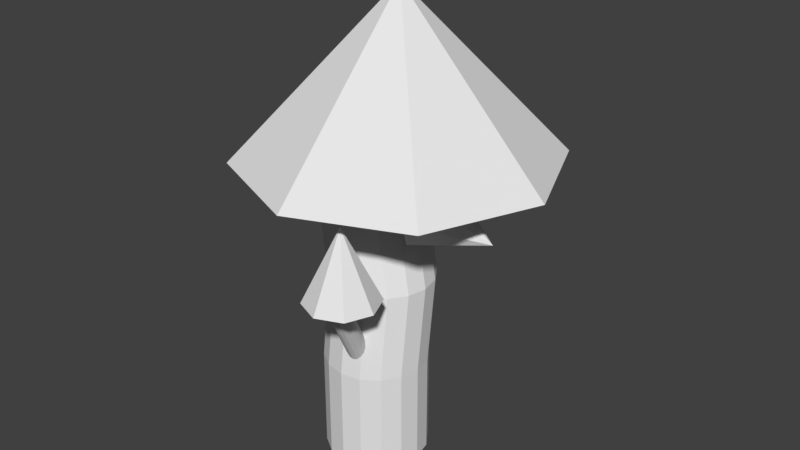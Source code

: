 # Source: Tree1.blend  (saved by Blender 2.78.0; exported with 4.5.12 LTS)
import bpy
from mathutils import Matrix  # noqa: F401  (used for matrix-valued properties, if any)

bpy.ops.wm.read_factory_settings(use_empty=True)
scene = bpy.context.scene
scene.name = 'Scene'

# ---- collections
col_collection_1 = bpy.data.collections.new('Collection 1'); scene.collection.children.link(col_collection_1)

# ---- world
world_world = bpy.data.worlds.new('World'); scene.world = world_world
world_world.color = (0.05088, 0.05088, 0.05088)
world_world.use_sun_shadow = False
world_world.sun_shadow_jitter_overblur = 0.0
world_world.cycles.sampling_method = 'MANUAL'

# ---- meshes
me_cylinder_004 = bpy.data.meshes.new('Cylinder.004')
me_cylinder_004.from_pydata([(-0.04826, 1.028, 1.333), (0.1285, 0.9243, 1.506), (-0.2841, 1.379, 1.993), (0.1126, 0.7614, 1.718), (-0.08653, 0.6349, 1.846), (-0.3141, 1.012, 1.301), (-0.3523, 0.619, 1.814), (-0.5132, 0.8858, 1.428), (-0.5291, 0.7229, 1.641)], [], [(0, 2, 1), (1, 2, 3), (3, 2, 4), (4, 2, 6), (6, 2, 8), (8, 2, 7), (7, 2, 5), (5, 2, 0), (0, 1, 3, 4, 6, 8, 7, 5)])
_uv = me_cylinder_004.uv_layers.new(name='UVMap')
_uv.uv.foreach_set('vector', [0.09727, 0.9351, 0.1477, 0.8355, 0.1289, 0.933, 0.1289, 0.933, 0.1477, 0.8355, 0.1691, 0.9351, 0.2682, 0.7183, 0.2682, 0.8323, 0.2324, 0.7203, 0.2324, 0.7203, 0.2682, 0.8323, 0.1974, 0.7396, 0.1974, 0.7396, 0.2682, 0.8323, 0.1838, 0.7649, 0.8864, 0.6967, 0.8864, 0.7943, 0.8507, 0.6924, 0.8507, 0.6924, 0.8864, 0.7943, 0.8156, 0.7127, 0.8156, 0.7127, 0.8864, 0.7943, 0.8018, 0.7458, 0.2559, 0.8692, 0.2559, 0.909, 0.2348, 0.9334, 0.205, 0.9283, 0.1838, 0.8966, 0.1838, 0.8568, 0.205, 0.8323, 0.2348, 0.8374])
me_cylinder_004.materials.append(None)
me_cylinder_004.use_remesh_preserve_volume = False
me_cylinder_004.use_remesh_preserve_attributes = False
me_cylinder_004.use_mirror_vertex_groups = False
me_cylinder_004.update()
me_cylinder_003 = bpy.data.meshes.new('Cylinder.003')
me_cylinder_003.from_pydata([(0.345, -0.4759, 1.557), (0.5927, -0.5785, 1.557), (0.6954, -0.8263, 1.557), (0.5927, -1.074, 1.557), (0.345, -1.177, 1.557), (0.345, -0.8263, 2.258), (0.09719, -1.074, 1.557), (-0.005439, -0.8263, 1.557), (0.09719, -0.5785, 1.557)], [], [(0, 5, 1), (1, 5, 2), (2, 5, 3), (3, 5, 4), (4, 5, 6), (6, 5, 7), (7, 5, 8), (8, 5, 0), (0, 1, 2, 3, 4, 6, 7, 8)])
_uv = me_cylinder_003.uv_layers.new(name='UVMap')
_uv.uv.foreach_set('vector', [0.06574, 0.824, 0.05082, 0.7183, 0.02545, 0.824, 0.02545, 0.824, 0.05082, 0.7183, 0.0, 0.8241, 0.09727, 0.7612, 0.1838, 0.8355, 0.1271, 0.7475, 0.1271, 0.7475, 0.1838, 0.8355, 0.1629, 0.7298, 0.1629, 0.7298, 0.1838, 0.8355, 0.1838, 0.7183, 0.0708, 0.9376, 0.0708, 0.8241, 0.03494, 0.926, 0.03494, 0.926, 0.0708, 0.8241, 0.0, 0.9133, 0.09727, 0.8241, 0.05082, 0.7183, 0.06574, 0.824, 0.4218, 0.8279, 0.4503, 0.8565, 0.4907, 0.8564, 0.5192, 0.8277, 0.5192, 0.7872, 0.4907, 0.7587, 0.4503, 0.7588, 0.4218, 0.7874])
me_cylinder_003.materials.append(None)
me_cylinder_003.use_remesh_preserve_volume = False
me_cylinder_003.use_remesh_preserve_attributes = False
me_cylinder_003.use_mirror_vertex_groups = False
me_cylinder_003.update()
me_cylinder_002 = bpy.data.meshes.new('Cylinder.002')
me_cylinder_002.from_pydata([(0.5043, 0.4674, 2.092), (0.4684, 0.3647, 1.847), (0.4535, 0.1169, 1.745), (0.4684, -0.1308, 1.847), (0.5043, -0.2335, 2.092), (1.198, 0.1169, 1.99), (0.5402, -0.1308, 2.337), (0.5551, 0.1169, 2.439), (0.5402, 0.3647, 2.337)], [], [(0, 5, 1), (1, 5, 2), (2, 5, 3), (3, 5, 4), (4, 5, 6), (6, 5, 7), (7, 5, 8), (8, 5, 0), (0, 1, 2, 3, 4, 6, 7, 8)])
_uv = me_cylinder_002.uv_layers.new(name='UVMap')
_uv.uv.foreach_set('vector', [0.8653, 0.5518, 0.9016, 0.6624, 0.9016, 0.5442, 0.6858, 0.8341, 0.7561, 0.9244, 0.7214, 0.8198, 0.7214, 0.8198, 0.7561, 0.9244, 0.7561, 0.8088, 0.8018, 0.819, 0.8724, 0.9106, 0.8339, 0.7992, 0.8339, 0.7992, 0.8724, 0.9106, 0.8724, 0.7943, 0.9435, 0.9075, 0.9435, 0.7943, 0.9065, 0.8965, 0.9065, 0.8965, 0.9435, 0.7943, 0.8724, 0.8846, 0.8306, 0.568, 0.9016, 0.6624, 0.8653, 0.5518, 0.5881, 0.7587, 0.5477, 0.7588, 0.5192, 0.7875, 0.5192, 0.8279, 0.5477, 0.8565, 0.5881, 0.8564, 0.6166, 0.8277, 0.6166, 0.7872])
me_cylinder_002.materials.append(None)
me_cylinder_002.use_remesh_preserve_volume = False
me_cylinder_002.use_remesh_preserve_attributes = False
me_cylinder_002.use_mirror_vertex_groups = False
me_cylinder_002.update()
me_cylinder_001 = bpy.data.meshes.new('Cylinder.001')
me_cylinder_001.from_pydata([(-1.003, 1.333, 2.436), (-1.447, 0.2606, 2.436), (-1.003, -0.8115, 2.436), (0.06947, 0.2606, 4.014), (0.06947, -1.256, 2.436), (1.142, -0.8115, 2.436), (1.586, 0.2606, 2.436), (1.142, 1.333, 2.436), (0.06947, 1.777, 2.436)], [], [(8, 7, 6, 5, 4, 2, 1, 0), (0, 3, 8), (1, 3, 0), (2, 3, 1), (4, 3, 2), (5, 3, 4), (6, 3, 5), (7, 3, 6), (8, 3, 7)])
_uv = me_cylinder_001.uv_layers.new(name='UVMap')
_uv.uv.foreach_set('vector', [0.0, 0.2996, 0.1235, 0.4232, 0.2982, 0.4228, 0.4218, 0.2987, 0.4218, 0.1236, 0.2982, 0.0, 0.1235, 0.0003715, 3.602e-08, 0.1245, 0.6595, 0.4481, 0.4218, 0.6494, 0.6593, 0.5845, 0.1338, 0.5102, 0.2691, 0.7183, 0.2691, 0.4232, 0.0, 0.6033, 0.2691, 0.7183, 0.1338, 0.5102, 0.4563, 0.09277, 0.6858, 0.1963, 0.6002, 0.0, 0.4218, 0.2625, 0.6858, 0.1963, 0.4563, 0.09277, 0.5168, 0.4097, 0.6858, 0.1963, 0.4218, 0.2625, 0.6858, 0.4481, 0.6858, 0.1963, 0.5168, 0.4097, 0.6593, 0.5845, 0.4218, 0.6494, 0.6595, 0.7587])
me_cylinder_001.materials.append(None)
me_cylinder_001.use_remesh_preserve_volume = False
me_cylinder_001.use_remesh_preserve_attributes = False
me_cylinder_001.use_mirror_vertex_groups = False
me_cylinder_001.update()
me_cylinder = bpy.data.meshes.new('Cylinder')
me_cylinder.from_pydata([(6.24e-08, 0.5, -0.5), (6.24e-08, 0.5, 0.5), (0.1913, 0.4619, -0.5), (0.1913, 0.4619, 0.5), (0.3536, 0.3536, -0.5), (0.3536, 0.3536, 0.5), (0.4619, 0.1913, -0.5), (0.4619, 0.1913, 0.5), (0.5, -3.303e-08, -0.5), (0.5, -3.303e-08, 0.5), (0.4619, -0.1913, -0.5), (0.4619, -0.1913, 0.5), (0.3536, -0.3536, -0.5), (0.3536, -0.3536, 0.5), (0.1913, -0.4619, -0.5), (0.1913, -0.4619, 0.5), (1.379e-07, -0.5, -0.5), (1.379e-07, -0.5, 0.5), (-0.1913, -0.4619, -0.5), (-0.1913, -0.4619, 0.5), (-0.3536, -0.3536, -0.5), (-0.3536, -0.3536, 0.5), (-0.4619, -0.1913, -0.5), (-0.4619, -0.1913, 0.5), (-0.5, -5.213e-09, -0.5), (-0.5, -5.213e-09, 0.5), (-0.4619, 0.1913, -0.5), (-0.4619, 0.1913, 0.5), (-0.3536, 0.3536, -0.5), (-0.3536, 0.3536, 0.5), (-0.1913, 0.4619, -0.5), (-0.1913, 0.4619, 0.5), (0.1913, 0.5632, 1.316), (9.418e-08, 0.6012, 1.316), (0.3536, 0.4548, 1.316), (0.4619, 0.2926, 1.316), (0.5, 0.1012, 1.316), (0.4619, -0.09011, 1.316), (0.3536, -0.2523, 1.316), (0.1913, -0.3607, 1.316), (1.697e-07, -0.3988, 1.316), (-0.1913, -0.3607, 1.316), (-0.3536, -0.2523, 1.316), (-0.4619, -0.09011, 1.316), (-0.5, 0.1012, 1.316), (-0.4619, 0.2926, 1.316), (-0.3536, 0.4548, 1.316), (-0.1913, 0.5632, 1.316), (-0.0663, 0.6781, 2.208), (-0.2576, 0.7162, 2.208), (0.09591, 0.5698, 2.208), (0.2043, 0.4075, 2.208), (0.2424, 0.2162, 2.208), (0.2043, 0.02486, 2.208), (0.09591, -0.1374, 2.208), (-0.0663, -0.2457, 2.208), (-0.2576, -0.2838, 2.208), (-0.449, -0.2457, 2.208), (-0.6112, -0.1374, 2.208), (-0.7196, 0.02486, 2.208), (-0.7576, 0.2162, 2.208), (-0.7196, 0.4075, 2.208), (-0.6112, 0.5698, 2.208), (-0.449, 0.6781, 2.208), (-0.1072, 0.5794, 2.999), (-0.2576, 0.6093, 2.999), (0.0203, 0.4941, 2.999), (0.1055, 0.3666, 2.999), (0.1354, 0.2162, 2.999), (0.1055, 0.06578, 2.999), (0.0203, -0.06175, 2.999), (-0.1072, -0.147, 2.999), (-0.2576, -0.1769, 2.999), (-0.4081, -0.147, 2.999), (-0.5356, -0.06175, 2.999), (-0.6208, 0.06578, 2.999), (-0.6507, 0.2162, 2.999), (-0.6208, 0.3666, 2.999), (-0.5356, 0.4941, 2.999), (-0.4081, 0.5794, 2.999), (0.2532, -0.8444, 1.547), (0.288, -0.8545, 1.532), (0.227, -0.8229, 1.566), (0.2135, -0.7932, 1.587), (0.2147, -0.7597, 1.608), (0.2305, -0.7277, 1.623), (0.2584, -0.702, 1.632), (0.2941, -0.6864, 1.633), (0.3323, -0.6834, 1.626), (0.3672, -0.6935, 1.612), (0.3934, -0.715, 1.592), (0.4069, -0.7447, 1.571), (0.4056, -0.7781, 1.551), (0.3899, -0.8102, 1.535), (0.362, -0.8359, 1.526), (0.3263, -0.8515, 1.525), (-0.2456, 0.9092, 1.525), (-0.2814, 0.8937, 1.526), (-0.3092, 0.8679, 1.535), (-0.325, 0.8359, 1.551), (-0.3262, 0.8025, 1.571), (-0.3127, 0.7727, 1.592), (-0.2866, 0.7512, 1.612), (-0.2517, 0.7412, 1.626), (-0.2135, 0.7442, 1.633), (-0.1777, 0.7597, 1.632), (-0.1498, 0.7854, 1.623), (-0.1341, 0.8175, 1.608), (-0.1329, 0.8509, 1.587), (-0.1464, 0.8806, 1.566), (-0.2074, 0.9122, 1.532), (-0.1725, 0.9022, 1.547), (0.01117, 0.495, 0.6606), (-0.1366, 0.8735, 1.281), (0.04601, 0.4849, 0.675), (-0.1018, 0.8634, 1.296), (0.07217, 0.4634, 0.6943), (-0.07561, 0.8419, 1.315), (0.08567, 0.4337, 0.7157), (-0.06211, 0.8122, 1.337), (0.08446, 0.4002, 0.7357), (-0.06333, 0.7787, 1.357), (0.06871, 0.3682, 0.7515), (-0.07908, 0.7467, 1.372), (0.04082, 0.3425, 0.7606), (-0.107, 0.721, 1.381), (0.005051, 0.3269, 0.7615), (-0.1427, 0.7054, 1.382), (-0.03317, 0.3239, 0.7543), (-0.181, 0.7024, 1.375), (-0.06801, 0.334, 0.7399), (-0.2158, 0.7125, 1.361), (-0.09417, 0.3555, 0.7205), (-0.242, 0.734, 1.341), (-0.1077, 0.3852, 0.6992), (-0.2555, 0.7637, 1.32), (-0.1065, 0.4187, 0.6791), (-0.2542, 0.7972, 1.3), (-0.09071, 0.4507, 0.6633), (-0.2385, 0.8292, 1.284), (-0.06282, 0.4764, 0.6542), (-0.2106, 0.8549, 1.275), (-0.02705, 0.492, 0.6533), (-0.1748, 0.8705, 1.274), (0.06943, -0.4373, 0.6606), (0.2173, -0.8157, 1.281), (0.03459, -0.4272, 0.675), (0.1824, -0.8057, 1.296), (0.00842, -0.4057, 0.6943), (0.1563, -0.7842, 1.315), (-0.005085, -0.376, 0.7157), (0.1428, -0.7544, 1.337), (-0.003874, -0.3425, 0.7357), (0.144, -0.721, 1.357), (0.01187, -0.3105, 0.7515), (0.1597, -0.689, 1.372), (0.03975, -0.2848, 0.7606), (0.1876, -0.6632, 1.381), (0.07552, -0.2692, 0.7615), (0.2234, -0.6477, 1.382), (0.1137, -0.2662, 0.7543), (0.2616, -0.6447, 1.375), (0.1486, -0.2763, 0.7399), (0.2964, -0.6547, 1.361), (0.1747, -0.2978, 0.7205), (0.3226, -0.6762, 1.341), (0.1883, -0.3275, 0.6992), (0.3361, -0.706, 1.32), (0.187, -0.3609, 0.6791), (0.3349, -0.7394, 1.3), (0.1713, -0.393, 0.6633), (0.3191, -0.7714, 1.284), (0.1434, -0.4187, 0.6542), (0.2913, -0.7972, 1.275), (0.1076, -0.4343, 0.6533), (0.2555, -0.8127, 1.274), (0.555, -0.02502, 2.161), (0.5402, -0.03505, 2.127), (0.5747, -0.003493, 2.187), (0.5962, 0.02625, 2.2), (0.6163, 0.05967, 2.199), (0.6319, 0.0917, 2.183), (0.6406, 0.1175, 2.155), (0.6411, 0.133, 2.119), (0.6333, 0.136, 2.081), (0.6185, 0.126, 2.046), (0.5988, 0.1044, 2.021), (0.5773, 0.0747, 2.007), (0.5572, 0.04127, 2.009), (0.5417, 0.009245, 2.025), (0.5329, -0.01651, 2.053), (0.5324, -0.03206, 2.088), (-0.3288, 0.3822, 2.356), (0.2901, 0.003688, 2.2), (-0.314, 0.3922, 2.391), (0.305, 0.01372, 2.235), (-0.2943, 0.4137, 2.417), (0.3247, 0.03524, 2.261), (-0.2728, 0.4434, 2.43), (0.3462, 0.06498, 2.274), (-0.2527, 0.4769, 2.428), (0.3662, 0.09841, 2.273), (-0.2372, 0.5089, 2.412), (0.3818, 0.1304, 2.257), (-0.2285, 0.5347, 2.384), (0.3905, 0.1562, 2.229), (-0.2279, 0.5502, 2.349), (0.391, 0.1717, 2.193), (-0.2357, 0.5532, 2.311), (0.3833, 0.1747, 2.155), (-0.2505, 0.5432, 2.276), (0.3684, 0.1647, 2.12), (-0.2702, 0.5216, 2.25), (0.3488, 0.1432, 2.094), (-0.2917, 0.4919, 2.237), (0.3273, 0.1134, 2.081), (-0.3118, 0.4585, 2.238), (0.3072, 0.08001, 2.083), (-0.3274, 0.4264, 2.254), (0.2916, 0.04798, 2.099), (-0.3361, 0.4007, 2.282), (0.2829, 0.02223, 2.127), (-0.3366, 0.3851, 2.318), (0.2824, 0.006677, 2.162)], [], [(0, 1, 3, 2), (2, 3, 5, 4), (4, 5, 7, 6), (6, 7, 9, 8), (8, 9, 11, 10), (10, 11, 13, 12), (12, 13, 15, 14), (14, 15, 17, 16), (16, 17, 19, 18), (18, 19, 21, 20), (20, 21, 23, 22), (22, 23, 25, 24), (24, 25, 27, 26), (26, 27, 29, 28), (25, 23, 43, 44), (28, 29, 31, 30), (30, 31, 1, 0), (0, 2, 4, 6, 8, 10, 12, 14, 16, 18, 20, 22, 24, 26, 28, 30), (35, 34, 50, 51), (11, 9, 36, 37), (21, 19, 41, 42), (31, 29, 46, 47), (7, 5, 34, 35), (17, 15, 39, 40), (3, 1, 33, 32), (27, 25, 44, 45), (13, 11, 37, 38), (23, 21, 42, 43), (1, 31, 47, 33), (9, 7, 35, 36), (19, 17, 40, 41), (29, 27, 45, 46), (5, 3, 32, 34), (15, 13, 38, 39), (56, 55, 71, 72), (43, 42, 58, 59), (36, 35, 51, 52), (44, 43, 59, 60), (37, 36, 52, 53), (45, 44, 60, 61), (38, 37, 53, 54), (46, 45, 61, 62), (39, 38, 54, 55), (47, 46, 62, 63), (40, 39, 55, 56), (32, 33, 49, 48), (33, 47, 63, 49), (41, 40, 56, 57), (34, 32, 48, 50), (42, 41, 57, 58), (64, 65, 79, 78, 77, 76, 75, 74, 73, 72, 71, 70, 69, 68, 67, 66), (48, 49, 65, 64), (49, 63, 79, 65), (57, 56, 72, 73), (50, 48, 64, 66), (58, 57, 73, 74), (51, 50, 66, 67), (59, 58, 74, 75), (52, 51, 67, 68), (60, 59, 75, 76), (53, 52, 68, 69), (61, 60, 76, 77), (54, 53, 69, 70), (62, 61, 77, 78), (55, 54, 70, 71), (63, 62, 78, 79), (151, 149, 82, 83), (161, 159, 87, 88), (129, 127, 104, 103), (119, 117, 109, 108), (143, 141, 97, 96), (133, 131, 102, 101), (123, 121, 107, 106), (137, 135, 100, 99), (127, 125, 105, 104), (117, 115, 111, 109), (141, 139, 98, 97), (131, 129, 103, 102), (121, 119, 108, 107), (113, 143, 96, 110), (135, 133, 101, 100), (125, 123, 106, 105), (139, 137, 99, 98), (111, 110, 96, 97, 98, 99, 100, 101, 102, 103, 104, 105, 106, 107, 108, 109), (112, 113, 115, 114), (114, 115, 117, 116), (116, 117, 119, 118), (118, 119, 121, 120), (120, 121, 123, 122), (122, 123, 125, 124), (124, 125, 127, 126), (126, 127, 129, 128), (128, 129, 131, 130), (130, 131, 133, 132), (132, 133, 135, 134), (134, 135, 137, 136), (136, 137, 139, 138), (138, 139, 141, 140), (115, 113, 110, 111), (140, 141, 143, 142), (142, 143, 113, 112), (112, 114, 116, 118, 120, 122, 124, 126, 128, 130, 132, 134, 136, 138, 140, 142), (175, 173, 94, 95), (165, 163, 89, 90), (155, 153, 84, 85), (169, 167, 91, 92), (159, 157, 86, 87), (149, 147, 80, 82), (173, 171, 93, 94), (163, 161, 88, 89), (153, 151, 83, 84), (145, 175, 95, 81), (167, 165, 90, 91), (157, 155, 85, 86), (171, 169, 92, 93), (80, 81, 95, 94, 93, 92, 91, 90, 89, 88, 87, 86, 85, 84, 83, 82), (144, 145, 147, 146), (146, 147, 149, 148), (148, 149, 151, 150), (150, 151, 153, 152), (152, 153, 155, 154), (154, 155, 157, 156), (156, 157, 159, 158), (158, 159, 161, 160), (160, 161, 163, 162), (162, 163, 165, 164), (164, 165, 167, 166), (166, 167, 169, 168), (168, 169, 171, 170), (170, 171, 173, 172), (147, 145, 81, 80), (172, 173, 175, 174), (174, 175, 145, 144), (199, 197, 178, 179), (209, 207, 183, 184), (223, 221, 190, 191), (213, 211, 185, 186), (203, 201, 180, 181), (217, 215, 187, 188), (207, 205, 182, 183), (197, 195, 176, 178), (221, 219, 189, 190), (211, 209, 184, 185), (201, 199, 179, 180), (193, 223, 191, 177), (215, 213, 186, 187), (205, 203, 181, 182), (219, 217, 188, 189), (176, 177, 191, 190, 189, 188, 187, 186, 185, 184, 183, 182, 181, 180, 179, 178), (192, 193, 195, 194), (194, 195, 197, 196), (196, 197, 199, 198), (198, 199, 201, 200), (200, 201, 203, 202), (202, 203, 205, 204), (204, 205, 207, 206), (206, 207, 209, 208), (208, 209, 211, 210), (210, 211, 213, 212), (212, 213, 215, 214), (214, 215, 217, 216), (216, 217, 219, 218), (218, 219, 221, 220), (195, 193, 177, 176), (220, 221, 223, 222), (222, 223, 193, 192)])
_uv = me_cylinder.uv_layers.new(name='UVMap')
_uv.uv.foreach_set('vector', [0.3095, 0.4234, 0.3036, 0.5741, 0.2819, 0.574, 0.2879, 0.4232, 0.986, 0.009061, 0.9737, 0.1594, 0.9569, 0.1591, 0.9692, 0.008774, 0.9692, 0.008774, 0.9569, 0.1591, 0.9321, 0.1578, 0.9444, 0.007468, 0.9444, 0.007468, 0.9321, 0.1578, 0.9032, 0.1557, 0.9155, 0.005342, 0.9155, 0.005342, 0.9032, 0.1557, 0.8745, 0.153, 0.8868, 0.002719, 0.8868, 0.002719, 0.8745, 0.153, 0.8504, 0.1503, 0.8627, 0.0, 0.7125, 0.5442, 0.6954, 0.3942, 0.7142, 0.3921, 0.7313, 0.5421, 0.7313, 0.5421, 0.7142, 0.3921, 0.7401, 0.3892, 0.7572, 0.5392, 0.7572, 0.5392, 0.7401, 0.3892, 0.7693, 0.3859, 0.7864, 0.5359, 0.7864, 0.5359, 0.7693, 0.3859, 0.7973, 0.3827, 0.8143, 0.5327, 0.8143, 0.5327, 0.7973, 0.3827, 0.8197, 0.3801, 0.8368, 0.5301, 0.8368, 0.5301, 0.8197, 0.3801, 0.8333, 0.3784, 0.8504, 0.5284, 0.4133, 0.4283, 0.4074, 0.5791, 0.3874, 0.5775, 0.3933, 0.4268, 0.3933, 0.4268, 0.3874, 0.5775, 0.3606, 0.5761, 0.3666, 0.4253, 0.8333, 0.3784, 0.8197, 0.3801, 0.8101, 0.2571, 0.8237, 0.2555, 0.3666, 0.4253, 0.3606, 0.5761, 0.3312, 0.5749, 0.3372, 0.4241, 0.3372, 0.4241, 0.3312, 0.5749, 0.3036, 0.5741, 0.3095, 0.4234, 0.7726, 0.6921, 0.7438, 0.6924, 0.7172, 0.6813, 0.6968, 0.6607, 0.6858, 0.6336, 0.6858, 0.6042, 0.6968, 0.5769, 0.7172, 0.5559, 0.7438, 0.5444, 0.7726, 0.5442, 0.7992, 0.5552, 0.8196, 0.5758, 0.8306, 0.6029, 0.8306, 0.6323, 0.8196, 0.6596, 0.7992, 0.6806, 0.9373, 0.2817, 0.9621, 0.283, 0.9692, 0.4169, 0.9444, 0.4156, 0.8745, 0.153, 0.9032, 0.1557, 0.9084, 0.2796, 0.8797, 0.277, 0.7973, 0.3827, 0.7693, 0.3859, 0.7597, 0.2629, 0.7876, 0.2597, 0.3312, 0.5749, 0.3606, 0.5761, 0.3478, 0.6984, 0.3184, 0.6972, 0.9321, 0.1578, 0.9569, 0.1591, 0.9621, 0.283, 0.9373, 0.2817, 0.7401, 0.3892, 0.7142, 0.3921, 0.7046, 0.2691, 0.7305, 0.2662, 0.2819, 0.574, 0.3036, 0.5741, 0.2907, 0.6964, 0.2691, 0.6963, 0.3874, 0.5775, 0.4074, 0.5791, 0.3945, 0.7014, 0.3745, 0.6998, 0.8504, 0.1503, 0.8745, 0.153, 0.8797, 0.277, 0.8556, 0.2743, 0.8197, 0.3801, 0.7973, 0.3827, 0.7876, 0.2597, 0.8101, 0.2571, 0.3036, 0.5741, 0.3312, 0.5749, 0.3184, 0.6972, 0.2907, 0.6964, 0.9032, 0.1557, 0.9321, 0.1578, 0.9373, 0.2817, 0.9084, 0.2796, 0.7693, 0.3859, 0.7401, 0.3892, 0.7305, 0.2662, 0.7597, 0.2629, 0.3606, 0.5761, 0.3874, 0.5775, 0.3745, 0.6998, 0.3478, 0.6984, 0.9569, 0.1591, 0.9737, 0.1594, 0.9789, 0.2833, 0.9621, 0.283, 0.7142, 0.3921, 0.6954, 0.3942, 0.6858, 0.2712, 0.7046, 0.2691, 0.7572, 0.1276, 0.7313, 0.1305, 0.7279, 0.01075, 0.7483, 0.008471, 0.8101, 0.2571, 0.7876, 0.2597, 0.8143, 0.1211, 0.8368, 0.1185, 0.9084, 0.2796, 0.9373, 0.2817, 0.9444, 0.4156, 0.9155, 0.4135, 0.8237, 0.2555, 0.8101, 0.2571, 0.8368, 0.1185, 0.8504, 0.1168, 0.8797, 0.277, 0.9084, 0.2796, 0.9155, 0.4135, 0.8868, 0.4109, 0.3745, 0.6998, 0.3945, 0.7014, 0.4133, 0.8356, 0.3933, 0.8341, 0.8556, 0.2743, 0.8797, 0.277, 0.8868, 0.4109, 0.8627, 0.4081, 0.3478, 0.6984, 0.3745, 0.6998, 0.3933, 0.8341, 0.3666, 0.8327, 0.7046, 0.2691, 0.6858, 0.2712, 0.7125, 0.1326, 0.7313, 0.1305, 0.3184, 0.6972, 0.3478, 0.6984, 0.3666, 0.8327, 0.3372, 0.8315, 0.7305, 0.2662, 0.7046, 0.2691, 0.7313, 0.1305, 0.7572, 0.1276, 0.2691, 0.6963, 0.2907, 0.6964, 0.3095, 0.8307, 0.2879, 0.8305, 0.2907, 0.6964, 0.3184, 0.6972, 0.3372, 0.8315, 0.3095, 0.8307, 0.7597, 0.2629, 0.7305, 0.2662, 0.7572, 0.1276, 0.7864, 0.1243, 0.9621, 0.283, 0.9789, 0.2833, 0.986, 0.4172, 0.9692, 0.4169, 0.7876, 0.2597, 0.7597, 0.2629, 0.7864, 0.1243, 0.8143, 0.1211, 0.7109, 0.8, 0.6946, 0.7836, 0.6858, 0.7622, 0.6858, 0.7391, 0.6946, 0.7177, 0.7109, 0.7013, 0.7323, 0.6924, 0.7553, 0.6924, 0.7767, 0.7012, 0.793, 0.7176, 0.8018, 0.739, 0.8018, 0.7621, 0.793, 0.7835, 0.7767, 0.7999, 0.7553, 0.8088, 0.7323, 0.8088, 0.2879, 0.8305, 0.3095, 0.8307, 0.3133, 0.9507, 0.2962, 0.9505, 0.3095, 0.8307, 0.3372, 0.8315, 0.335, 0.9513, 0.3133, 0.9507, 0.7864, 0.1243, 0.7572, 0.1276, 0.7483, 0.008471, 0.7712, 0.005871, 0.9692, 0.4169, 0.986, 0.4172, 0.9615, 0.5345, 0.9483, 0.5343, 0.8143, 0.1211, 0.7864, 0.1243, 0.7712, 0.005871, 0.7932, 0.003348, 0.9444, 0.4156, 0.9692, 0.4169, 0.9483, 0.5343, 0.9288, 0.5333, 0.8368, 0.1185, 0.8143, 0.1211, 0.7932, 0.003348, 0.8108, 0.001286, 0.9155, 0.4135, 0.9444, 0.4156, 0.9288, 0.5333, 0.9061, 0.5316, 0.8504, 0.1168, 0.8368, 0.1185, 0.8108, 0.001286, 0.8215, 0.0, 0.8868, 0.4109, 0.9155, 0.4135, 0.9061, 0.5316, 0.8835, 0.5295, 0.3933, 0.8341, 0.4133, 0.8356, 0.3948, 0.9546, 0.3791, 0.9534, 0.8627, 0.4081, 0.8868, 0.4109, 0.8835, 0.5295, 0.8646, 0.5274, 0.3666, 0.8327, 0.3933, 0.8341, 0.3791, 0.9534, 0.3581, 0.9522, 0.7313, 0.1305, 0.7125, 0.1326, 0.7131, 0.01237, 0.7279, 0.01075, 0.3372, 0.8315, 0.3666, 0.8327, 0.3581, 0.9522, 0.335, 0.9513, 0.4469, 0.8961, 0.4427, 0.898, 0.4449, 0.8584, 0.4491, 0.8565, 0.9617, 0.5834, 0.9566, 0.5822, 0.964, 0.5442, 0.9691, 0.5454, 0.9882, 0.6483, 0.9936, 0.6475, 0.9958, 0.6871, 0.9904, 0.688, 0.7659, 0.8455, 0.7604, 0.8465, 0.7714, 0.8103, 0.7769, 0.8093, 0.9521, 0.8867, 0.9579, 0.8865, 0.9662, 0.9235, 0.9604, 0.9238, 0.9769, 0.6471, 0.9823, 0.6482, 0.9845, 0.6879, 0.979, 0.6868, 0.7771, 0.8451, 0.7718, 0.845, 0.7828, 0.8088, 0.7881, 0.8089, 0.4133, 0.4246, 0.418, 0.4232, 0.418, 0.4432, 0.4133, 0.4445, 0.9936, 0.6475, 0.9978, 0.6458, 1.0, 0.6854, 0.9958, 0.6871, 0.7604, 0.8465, 0.7561, 0.8478, 0.7671, 0.8116, 0.7714, 0.8103, 0.9579, 0.8865, 0.9636, 0.8875, 0.9719, 0.9246, 0.9662, 0.9235, 0.9823, 0.6482, 0.9882, 0.6483, 0.9904, 0.688, 0.9845, 0.6879, 0.7718, 0.845, 0.7659, 0.8455, 0.7769, 0.8093, 0.7828, 0.8088, 0.947, 0.8882, 0.9521, 0.8867, 0.9604, 0.9238, 0.9553, 0.9253, 0.9727, 0.6453, 0.9769, 0.6471, 0.979, 0.6868, 0.9749, 0.6849, 0.781, 0.8457, 0.7771, 0.8451, 0.7881, 0.8089, 0.792, 0.8095, 0.9636, 0.8875, 0.9683, 0.8897, 0.9766, 0.9268, 0.9719, 0.9246, 0.8357, 0.6897, 0.8324, 0.6856, 0.8306, 0.6801, 0.8306, 0.6742, 0.8324, 0.6688, 0.8357, 0.6646, 0.84, 0.6624, 0.8446, 0.6624, 0.8489, 0.6646, 0.8522, 0.6688, 0.854, 0.6742, 0.854, 0.6801, 0.8522, 0.6856, 0.8489, 0.6897, 0.8446, 0.692, 0.84, 0.692, 0.9523, 0.7961, 0.947, 0.8882, 0.9435, 0.8907, 0.9488, 0.7986, 0.7671, 0.9563, 0.7561, 0.8478, 0.7604, 0.8465, 0.7714, 0.955, 0.7714, 0.955, 0.7604, 0.8465, 0.7659, 0.8455, 0.7769, 0.954, 0.7769, 0.954, 0.7659, 0.8455, 0.7718, 0.845, 0.7828, 0.9535, 0.7828, 0.9535, 0.7718, 0.845, 0.7771, 0.8451, 0.7881, 0.9536, 0.7881, 0.9536, 0.7771, 0.8451, 0.781, 0.8457, 0.792, 0.9542, 1.0, 0.5447, 0.9978, 0.6458, 0.9936, 0.6475, 0.9958, 0.5464, 0.9958, 0.5464, 0.9936, 0.6475, 0.9882, 0.6483, 0.9904, 0.5472, 0.9904, 0.5472, 0.9882, 0.6483, 0.9823, 0.6482, 0.9845, 0.5471, 0.9845, 0.5471, 0.9823, 0.6482, 0.9769, 0.6471, 0.979, 0.546, 0.979, 0.546, 0.9769, 0.6471, 0.9727, 0.6453, 0.9749, 0.5442, 0.9766, 0.8006, 0.9713, 0.8927, 0.9683, 0.8897, 0.9736, 0.7976, 0.9736, 0.7976, 0.9683, 0.8897, 0.9636, 0.8875, 0.9689, 0.7954, 0.9689, 0.7954, 0.9636, 0.8875, 0.9579, 0.8865, 0.9632, 0.7943, 0.9435, 0.8907, 0.947, 0.8882, 0.9553, 0.9253, 0.9518, 0.9278, 0.9632, 0.7943, 0.9579, 0.8865, 0.9521, 0.8867, 0.9574, 0.7946, 0.9574, 0.7946, 0.9521, 0.8867, 0.947, 0.8882, 0.9523, 0.7961, 0.8557, 0.6679, 0.8588, 0.6641, 0.8628, 0.6624, 0.8672, 0.6629, 0.8712, 0.6655, 0.8743, 0.67, 0.876, 0.6756, 0.876, 0.6815, 0.8743, 0.6867, 0.8712, 0.6905, 0.8672, 0.6922, 0.8628, 0.6917, 0.8588, 0.6891, 0.8557, 0.6846, 0.854, 0.679, 0.854, 0.6731, 0.4259, 0.8983, 0.4218, 0.8966, 0.424, 0.8569, 0.4281, 0.8587, 0.6374, 0.8704, 0.6416, 0.8715, 0.6527, 0.9087, 0.6485, 0.9076, 0.945, 0.5833, 0.9404, 0.5854, 0.9478, 0.5474, 0.9525, 0.5453, 0.6261, 0.869, 0.632, 0.8696, 0.6431, 0.9067, 0.6372, 0.9062, 0.9566, 0.5822, 0.9507, 0.5821, 0.9581, 0.5442, 0.964, 0.5442, 0.4427, 0.898, 0.4373, 0.8991, 0.4395, 0.8595, 0.4449, 0.8584, 0.6166, 0.8691, 0.6207, 0.8688, 0.6318, 0.906, 0.6277, 0.9062, 0.9653, 0.5855, 0.9617, 0.5834, 0.9691, 0.5454, 0.9727, 0.5476, 0.9404, 0.5854, 0.9375, 0.5882, 0.9449, 0.5502, 0.9478, 0.5474, 0.4314, 0.8992, 0.4259, 0.8983, 0.4281, 0.8587, 0.4336, 0.8596, 0.632, 0.8696, 0.6374, 0.8704, 0.6485, 0.9076, 0.6431, 0.9067, 0.9507, 0.5821, 0.945, 0.5833, 0.9525, 0.5453, 0.9581, 0.5442, 0.6207, 0.8688, 0.6261, 0.869, 0.6372, 0.9062, 0.6318, 0.906, 0.6652, 0.7108, 0.6615, 0.7065, 0.6595, 0.701, 0.6595, 0.6952, 0.6615, 0.6898, 0.6652, 0.6857, 0.67, 0.6836, 0.6752, 0.6837, 0.68, 0.6861, 0.6836, 0.6904, 0.6856, 0.6958, 0.6856, 0.7017, 0.6836, 0.7071, 0.68, 0.7112, 0.6752, 0.7133, 0.67, 0.7132, 0.4336, 1.0, 0.4314, 0.8992, 0.4373, 0.8991, 0.4395, 0.9999, 0.4395, 0.9999, 0.4373, 0.8991, 0.4427, 0.898, 0.4449, 0.9988, 0.4449, 0.9988, 0.4427, 0.898, 0.4469, 0.8961, 0.4491, 0.9969, 0.9449, 0.6842, 0.9375, 0.5882, 0.9404, 0.5854, 0.9478, 0.6814, 0.9478, 0.6814, 0.9404, 0.5854, 0.945, 0.5833, 0.9525, 0.6793, 0.9525, 0.6793, 0.945, 0.5833, 0.9507, 0.5821, 0.9581, 0.6782, 0.9581, 0.6782, 0.9507, 0.5821, 0.9566, 0.5822, 0.964, 0.6782, 0.964, 0.6782, 0.9566, 0.5822, 0.9617, 0.5834, 0.9691, 0.6794, 0.9691, 0.6794, 0.9617, 0.5834, 0.9653, 0.5855, 0.9727, 0.6816, 0.6527, 0.7613, 0.6416, 0.8715, 0.6374, 0.8704, 0.6485, 0.7603, 0.6485, 0.7603, 0.6374, 0.8704, 0.632, 0.8696, 0.6431, 0.7594, 0.6431, 0.7594, 0.632, 0.8696, 0.6261, 0.869, 0.6372, 0.7588, 0.6372, 0.7588, 0.6261, 0.869, 0.6207, 0.8688, 0.6318, 0.7587, 0.6318, 0.7587, 0.6207, 0.8688, 0.6166, 0.8691, 0.6277, 0.7589, 0.4373, 0.8991, 0.4314, 0.8992, 0.4336, 0.8596, 0.4395, 0.8595, 0.424, 0.9974, 0.4218, 0.8966, 0.4259, 0.8983, 0.4281, 0.9991, 0.4281, 0.9991, 0.4259, 0.8983, 0.4314, 0.8992, 0.4336, 1.0, 0.9115, 0.5822, 0.9059, 0.5829, 0.9169, 0.5457, 0.9224, 0.5449, 0.6704, 0.6527, 0.6762, 0.6515, 0.6762, 0.6824, 0.6704, 0.6836, 0.6752, 0.5567, 0.6806, 0.5576, 0.6815, 0.597, 0.6761, 0.5962, 0.6595, 0.6492, 0.6646, 0.6519, 0.6646, 0.6828, 0.6595, 0.6801, 0.9226, 0.5814, 0.9173, 0.5816, 0.9283, 0.5444, 0.9336, 0.5442, 0.6622, 0.8711, 0.6681, 0.8715, 0.6803, 0.9093, 0.6744, 0.9089, 0.6762, 0.6515, 0.6809, 0.6484, 0.6809, 0.6793, 0.6762, 0.6824, 0.6595, 0.5576, 0.6638, 0.5567, 0.6647, 0.5962, 0.6604, 0.597, 0.6806, 0.5576, 0.6846, 0.5588, 0.6855, 0.5983, 0.6815, 0.597, 0.6646, 0.6519, 0.6704, 0.6527, 0.6704, 0.6836, 0.6646, 0.6828, 0.9173, 0.5816, 0.9115, 0.5822, 0.9224, 0.5449, 0.9283, 0.5444, 0.6694, 0.5564, 0.6752, 0.5567, 0.6761, 0.5962, 0.6702, 0.5959, 0.6681, 0.8715, 0.6735, 0.8719, 0.6857, 0.9097, 0.6803, 0.9093, 0.9265, 0.5816, 0.9226, 0.5814, 0.9336, 0.5442, 0.9375, 0.5443, 0.6568, 0.8707, 0.6622, 0.8711, 0.6744, 0.9089, 0.669, 0.9085, 0.6649, 0.7404, 0.6614, 0.7361, 0.6595, 0.7306, 0.6595, 0.7247, 0.6614, 0.7194, 0.6649, 0.7154, 0.6695, 0.7133, 0.6744, 0.7135, 0.679, 0.7159, 0.6824, 0.7202, 0.6843, 0.7257, 0.6843, 0.7316, 0.6824, 0.737, 0.679, 0.741, 0.6744, 0.7431, 0.6695, 0.7429, 0.6742, 0.4481, 0.6694, 0.5564, 0.6638, 0.5567, 0.6687, 0.4484, 0.9125, 0.6944, 0.9016, 0.5839, 0.9059, 0.5829, 0.9169, 0.6935, 0.9169, 0.6935, 0.9059, 0.5829, 0.9115, 0.5822, 0.9224, 0.6927, 0.9224, 0.6927, 0.9115, 0.5822, 0.9173, 0.5816, 0.9283, 0.6922, 0.9283, 0.6922, 0.9173, 0.5816, 0.9226, 0.5814, 0.9336, 0.692, 0.9336, 0.692, 0.9226, 0.5814, 0.9265, 0.5816, 0.9375, 0.6922, 0.0708, 0.8866, 0.0708, 0.8249, 0.07666, 0.8254, 0.07666, 0.8872, 0.07666, 0.8872, 0.07666, 0.8254, 0.08232, 0.8241, 0.08232, 0.8858, 0.6728, 0.5991, 0.6704, 0.6527, 0.6646, 0.6519, 0.667, 0.5983, 0.6857, 0.7605, 0.6777, 0.8722, 0.6735, 0.8719, 0.6815, 0.7602, 0.6815, 0.7602, 0.6735, 0.8719, 0.6681, 0.8715, 0.6761, 0.7598, 0.6761, 0.7598, 0.6681, 0.8715, 0.6622, 0.8711, 0.6702, 0.7594, 0.6702, 0.7594, 0.6622, 0.8711, 0.6568, 0.8707, 0.6648, 0.759, 0.6648, 0.759, 0.6568, 0.8707, 0.6527, 0.8704, 0.6606, 0.7587, 0.6638, 0.5567, 0.6694, 0.5564, 0.6702, 0.5959, 0.6647, 0.5962, 0.6855, 0.4493, 0.6806, 0.5576, 0.6752, 0.5567, 0.6801, 0.4484, 0.6801, 0.4484, 0.6752, 0.5567, 0.6694, 0.5564, 0.6742, 0.4481])
me_cylinder.materials.append(None)
me_cylinder.use_remesh_preserve_volume = False
me_cylinder.use_remesh_preserve_attributes = False
me_cylinder.use_mirror_vertex_groups = False
me_cylinder.update()

# ---- objects
ob_leaf_4 = bpy.data.objects.new('Leaf 4', me_cylinder_004)
ob_leaf_3 = bpy.data.objects.new(' Leaf 3', me_cylinder_003)
ob_leaf_2 = bpy.data.objects.new('Leaf 2', me_cylinder_002)
ob_leaf_1 = bpy.data.objects.new('Leaf 1', me_cylinder_001)
ob_log = bpy.data.objects.new('Log', me_cylinder)

# ---- transforms, parenting, visibility, modifiers, constraints
ob_leaf_4.location = (0.0, 0.0, 0.0)
ob_leaf_4.lineart.crease_threshold = 0.0
ob_leaf_3.location = (0.0, 0.0, 0.0)
ob_leaf_3.lineart.crease_threshold = 0.0
ob_leaf_2.location = (0.0, 0.0, 0.0)
ob_leaf_2.lineart.crease_threshold = 0.0
ob_leaf_1.location = (0.0, 0.0, 0.0)
ob_leaf_1.lineart.crease_threshold = 0.0
ob_log.location = (0.0, 0.0, 0.0)
ob_log.lineart.crease_threshold = 0.0

# ---- collection membership
col_collection_1.objects.link(ob_leaf_4)
col_collection_1.objects.link(ob_leaf_3)
col_collection_1.objects.link(ob_leaf_2)
col_collection_1.objects.link(ob_leaf_1)
col_collection_1.objects.link(ob_log)

# ---- scene / render settings (as saved in the file)
scene.frame_start = 1; scene.frame_end = 250; scene.frame_set(1)
scene.render.engine = 'BLENDER_EEVEE_NEXT'
scene.render.resolution_percentage = 50
scene.render.dither_intensity = 0.0
scene.cycles.use_denoising = False
scene.cycles.samples = 128
scene.cycles.sampling_pattern = 'TABULATED_SOBOL'
scene.cycles.light_sampling_threshold = 0.0
scene.cycles.use_adaptive_sampling = False
scene.cycles.use_light_tree = False
scene.cycles.blur_glossy = 0.0
scene.cycles.sample_clamp_indirect = 0.0
scene.view_settings.view_transform = 'Standard'
bpy.context.view_layer.update()

# ---- added for rendering (the .blend has no active camera and no usable light): camera, sun
cam_auto = bpy.data.cameras.new('AutoCamera')
cam_auto.lens = 50.0
cam_auto.sensor_width = 36.0
cam_auto.clip_end = 1000.0
ob_auto_camera = bpy.data.objects.new('AutoCamera', cam_auto)
scene.collection.objects.link(ob_auto_camera)
ob_auto_camera.location = (5.83024, -6.65237, 6.36573)
ob_auto_camera.rotation_euler = (1.09748, -7.21219e-08, 0.694738)
scene.camera = ob_auto_camera
light_auto_sun = bpy.data.lights.new('AutoSun', 'SUN')
light_auto_sun.energy = 3.0
light_auto_sun.angle = 0.0523599
ob_auto_sun = bpy.data.objects.new('AutoSun', light_auto_sun)
scene.collection.objects.link(ob_auto_sun)
ob_auto_sun.rotation_euler = (0.872665, 0.174533, 0.523599)
bpy.context.view_layer.update()
